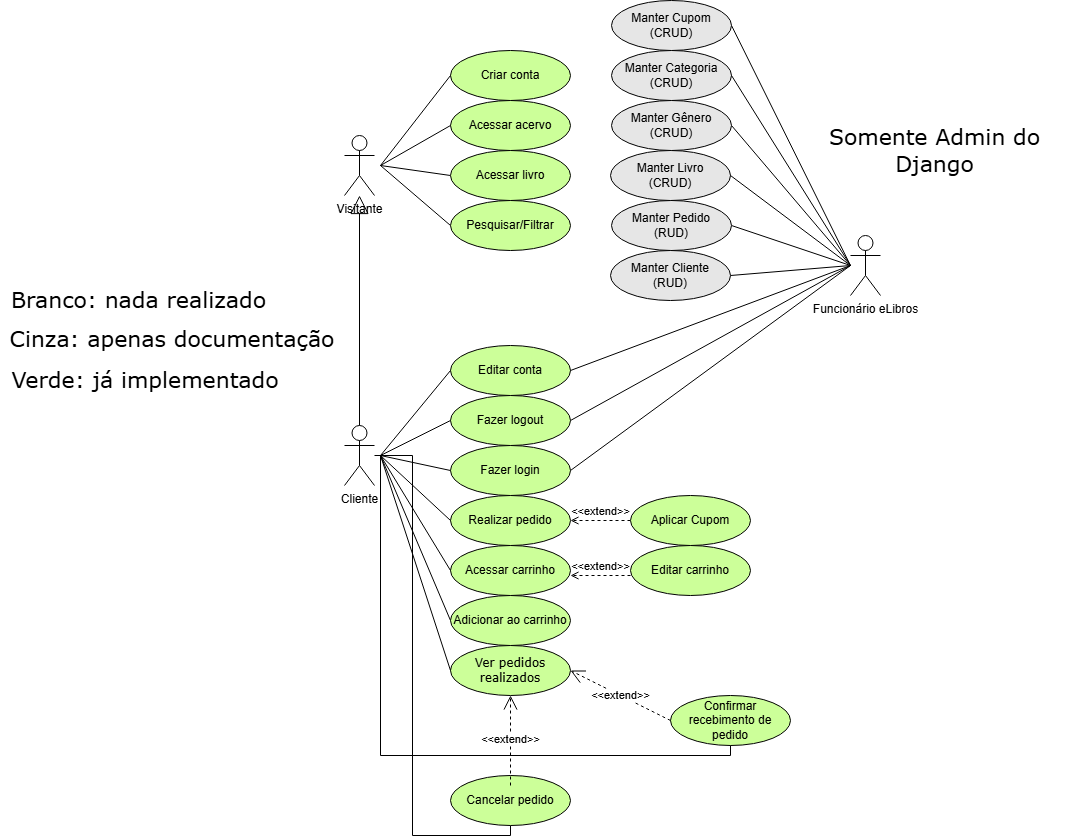

The diagram above was exported from draw.io. Its source (the exported page's mxGraphModel, read from the mxfile embedded in the PNG):
<mxGraphModel dx="1744" dy="2075" grid="1" gridSize="10" guides="1" tooltips="1" connect="1" arrows="1" fold="1" page="1" pageScale="1" pageWidth="827" pageHeight="1169" math="0" shadow="0">
  <root>
    <mxCell id="0" />
    <mxCell id="1" parent="0" />
    <mxCell id="KffBkaMOwE-8M7boOTAI-33" style="edgeStyle=none;shape=connector;rounded=0;orthogonalLoop=1;jettySize=auto;html=1;entryX=1;entryY=0.5;entryDx=0;entryDy=0;strokeColor=default;align=center;verticalAlign=middle;fontFamily=Helvetica;fontSize=11;fontColor=default;labelBackgroundColor=default;endArrow=none;endFill=0;" parent="1" target="u6zJ1wR1zb8cTj8hNxHs-26" edge="1">
      <mxGeometry relative="1" as="geometry">
        <mxPoint x="1250" y="-20" as="sourcePoint" />
      </mxGeometry>
    </mxCell>
    <mxCell id="KffBkaMOwE-8M7boOTAI-34" style="edgeStyle=none;shape=connector;rounded=0;orthogonalLoop=1;jettySize=auto;html=1;entryX=1;entryY=0.5;entryDx=0;entryDy=0;strokeColor=default;align=center;verticalAlign=middle;fontFamily=Helvetica;fontSize=11;fontColor=default;labelBackgroundColor=default;endArrow=none;endFill=0;" parent="1" target="Vy4tJXazF6XD1Z9-3fvb-2" edge="1">
      <mxGeometry relative="1" as="geometry">
        <mxPoint x="1250" y="-20" as="sourcePoint" />
      </mxGeometry>
    </mxCell>
    <mxCell id="92OFofymd97UrG3bQ6cr-4" style="rounded=0;orthogonalLoop=1;jettySize=auto;html=1;entryX=1;entryY=0.5;entryDx=0;entryDy=0;endArrow=none;endFill=0;" parent="1" target="92OFofymd97UrG3bQ6cr-3" edge="1">
      <mxGeometry relative="1" as="geometry">
        <mxPoint x="1250" y="-20" as="sourcePoint" />
      </mxGeometry>
    </mxCell>
    <mxCell id="kh9CSVNsKtjCbCw76zOD-4" style="rounded=0;orthogonalLoop=1;jettySize=auto;html=1;entryX=1;entryY=0.5;entryDx=0;entryDy=0;endArrow=none;endFill=0;" parent="1" target="kh9CSVNsKtjCbCw76zOD-3" edge="1">
      <mxGeometry relative="1" as="geometry">
        <mxPoint x="1250" y="-20" as="sourcePoint" />
      </mxGeometry>
    </mxCell>
    <mxCell id="u6zJ1wR1zb8cTj8hNxHs-5" value="Funcionário eLibros" style="shape=umlActor;verticalLabelPosition=bottom;verticalAlign=top;html=1;outlineConnect=0;" parent="1" vertex="1">
      <mxGeometry x="1250" y="-50" width="30" height="60" as="geometry" />
    </mxCell>
    <mxCell id="u6zJ1wR1zb8cTj8hNxHs-21" value="Visitante" style="shape=umlActor;verticalLabelPosition=bottom;verticalAlign=top;html=1;outlineConnect=0;" parent="1" vertex="1">
      <mxGeometry x="744" y="-150" width="30" height="60" as="geometry" />
    </mxCell>
    <mxCell id="u6zJ1wR1zb8cTj8hNxHs-34" value="Criar conta" style="ellipse;whiteSpace=wrap;html=1;align=center;fillColor=#CCFF99;" parent="1" vertex="1">
      <mxGeometry x="850" y="-235" width="120" height="50" as="geometry" />
    </mxCell>
    <mxCell id="u6zJ1wR1zb8cTj8hNxHs-36" value="Acessar acervo" style="ellipse;whiteSpace=wrap;html=1;align=center;fillColor=#CCFF99;" parent="1" vertex="1">
      <mxGeometry x="850" y="-185" width="120" height="50" as="geometry" />
    </mxCell>
    <mxCell id="KffBkaMOwE-8M7boOTAI-9" style="edgeStyle=none;shape=connector;rounded=0;orthogonalLoop=1;jettySize=auto;html=1;exitX=0;exitY=0.5;exitDx=0;exitDy=0;strokeColor=default;align=center;verticalAlign=middle;fontFamily=Helvetica;fontSize=11;fontColor=default;labelBackgroundColor=default;endArrow=none;endFill=0;" parent="1" source="u6zJ1wR1zb8cTj8hNxHs-37" edge="1">
      <mxGeometry relative="1" as="geometry">
        <mxPoint x="780" y="-120" as="targetPoint" />
      </mxGeometry>
    </mxCell>
    <mxCell id="u6zJ1wR1zb8cTj8hNxHs-37" value="Acessar livro" style="ellipse;whiteSpace=wrap;html=1;align=center;fillColor=#CCFF99;" parent="1" vertex="1">
      <mxGeometry x="850" y="-135" width="120" height="50" as="geometry" />
    </mxCell>
    <mxCell id="KffBkaMOwE-8M7boOTAI-10" style="edgeStyle=none;shape=connector;rounded=0;orthogonalLoop=1;jettySize=auto;html=1;exitX=0;exitY=0.5;exitDx=0;exitDy=0;strokeColor=default;align=center;verticalAlign=middle;fontFamily=Helvetica;fontSize=11;fontColor=default;labelBackgroundColor=default;endArrow=none;endFill=0;" parent="1" source="541m9Sr9yW_Dil_W1Ewz-17" edge="1">
      <mxGeometry relative="1" as="geometry">
        <mxPoint x="780" y="-120" as="targetPoint" />
      </mxGeometry>
    </mxCell>
    <mxCell id="541m9Sr9yW_Dil_W1Ewz-17" value="Pesquisar/Filtrar" style="ellipse;whiteSpace=wrap;html=1;align=center;fillColor=#CCFF99;" parent="1" vertex="1">
      <mxGeometry x="850" y="-85" width="120" height="50" as="geometry" />
    </mxCell>
    <mxCell id="u6zJ1wR1zb8cTj8hNxHs-27" value="Ver pedidos realizados" style="ellipse;whiteSpace=wrap;html=1;align=center;fillColor=#CCFF99;fontFamily=Verdana;" parent="1" vertex="1">
      <mxGeometry x="850" y="360" width="120" height="50" as="geometry" />
    </mxCell>
    <mxCell id="KffBkaMOwE-8M7boOTAI-29" style="edgeStyle=none;shape=connector;rounded=0;orthogonalLoop=1;jettySize=auto;html=1;exitX=1;exitY=0.5;exitDx=0;exitDy=0;strokeColor=default;align=center;verticalAlign=middle;fontFamily=Helvetica;fontSize=11;fontColor=default;labelBackgroundColor=default;endArrow=none;endFill=0;" parent="1" source="u6zJ1wR1zb8cTj8hNxHs-28" edge="1">
      <mxGeometry relative="1" as="geometry">
        <mxPoint x="1250" y="-20" as="targetPoint" />
      </mxGeometry>
    </mxCell>
    <mxCell id="u6zJ1wR1zb8cTj8hNxHs-28" value="Fazer logout" style="ellipse;whiteSpace=wrap;html=1;align=center;fillColor=#CCFF99;" parent="1" vertex="1">
      <mxGeometry x="850" y="110" width="120" height="50" as="geometry" />
    </mxCell>
    <mxCell id="u6zJ1wR1zb8cTj8hNxHs-31" value="Realizar pedido" style="ellipse;whiteSpace=wrap;html=1;align=center;fillColor=#CCFF99;" parent="1" vertex="1">
      <mxGeometry x="850" y="210" width="120" height="50" as="geometry" />
    </mxCell>
    <mxCell id="u6zJ1wR1zb8cTj8hNxHs-44" value="Editar carrinho" style="ellipse;whiteSpace=wrap;html=1;align=center;fillColor=#CCFF99;" parent="1" vertex="1">
      <mxGeometry x="1030" y="260" width="120" height="50" as="geometry" />
    </mxCell>
    <mxCell id="u6zJ1wR1zb8cTj8hNxHs-39" value="Confirmar recebimento de pedido" style="ellipse;whiteSpace=wrap;html=1;align=center;fillColor=#ccff99;" parent="1" vertex="1">
      <mxGeometry x="1070" y="410" width="120" height="50" as="geometry" />
    </mxCell>
    <mxCell id="u6zJ1wR1zb8cTj8hNxHs-35" value="Acessar carrinho" style="ellipse;whiteSpace=wrap;html=1;align=center;fillColor=#CCFF99;" parent="1" vertex="1">
      <mxGeometry x="850" y="260" width="120" height="50" as="geometry" />
    </mxCell>
    <mxCell id="KffBkaMOwE-8M7boOTAI-28" style="edgeStyle=none;shape=connector;rounded=0;orthogonalLoop=1;jettySize=auto;html=1;exitX=1;exitY=0.5;exitDx=0;exitDy=0;strokeColor=default;align=center;verticalAlign=middle;fontFamily=Helvetica;fontSize=11;fontColor=default;labelBackgroundColor=default;endArrow=none;endFill=0;" parent="1" source="u6zJ1wR1zb8cTj8hNxHs-30" edge="1">
      <mxGeometry relative="1" as="geometry">
        <mxPoint x="1250" y="-20" as="targetPoint" />
      </mxGeometry>
    </mxCell>
    <mxCell id="u6zJ1wR1zb8cTj8hNxHs-30" value="Fazer login" style="ellipse;whiteSpace=wrap;html=1;align=center;fillColor=#CCFF99;" parent="1" vertex="1">
      <mxGeometry x="850" y="160" width="120" height="50" as="geometry" />
    </mxCell>
    <mxCell id="u6zJ1wR1zb8cTj8hNxHs-33" value="Editar conta" style="ellipse;whiteSpace=wrap;html=1;align=center;fillColor=#CCFF99;" parent="1" vertex="1">
      <mxGeometry x="850" y="60" width="120" height="50" as="geometry" />
    </mxCell>
    <mxCell id="u6zJ1wR1zb8cTj8hNxHs-26" value="Manter Pedido&lt;div&gt;(RUD)&lt;/div&gt;" style="ellipse;whiteSpace=wrap;html=1;align=center;fillColor=#E6E6E6;" parent="1" vertex="1">
      <mxGeometry x="1011" y="-85" width="120" height="50" as="geometry" />
    </mxCell>
    <mxCell id="u6zJ1wR1zb8cTj8hNxHs-25" value="Manter Livro&lt;div&gt;(CRUD)&lt;/div&gt;" style="ellipse;whiteSpace=wrap;html=1;align=center;fillColor=#E6E6E6;" parent="1" vertex="1">
      <mxGeometry x="1010" y="-135" width="120" height="50" as="geometry" />
    </mxCell>
    <mxCell id="Vy4tJXazF6XD1Z9-3fvb-2" value="Manter Cliente&lt;div&gt;(RUD)&lt;/div&gt;" style="ellipse;whiteSpace=wrap;html=1;align=center;fillColor=#E6E6E6;" parent="1" vertex="1">
      <mxGeometry x="1010" y="-35" width="120" height="50" as="geometry" />
    </mxCell>
    <mxCell id="YV12QCaClhikMkTM48J6-2" style="rounded=0;orthogonalLoop=1;jettySize=auto;html=1;endArrow=none;endFill=0;entryX=0;entryY=0.5;entryDx=0;entryDy=0;" parent="1" target="u6zJ1wR1zb8cTj8hNxHs-33" edge="1">
      <mxGeometry relative="1" as="geometry">
        <mxPoint x="780" y="170" as="sourcePoint" />
      </mxGeometry>
    </mxCell>
    <mxCell id="YV12QCaClhikMkTM48J6-6" style="edgeStyle=none;shape=connector;rounded=0;orthogonalLoop=1;jettySize=auto;html=1;entryX=0;entryY=0.5;entryDx=0;entryDy=0;strokeColor=default;align=center;verticalAlign=middle;fontFamily=Helvetica;fontSize=11;fontColor=default;labelBackgroundColor=default;endArrow=none;endFill=0;" parent="1" target="u6zJ1wR1zb8cTj8hNxHs-31" edge="1">
      <mxGeometry relative="1" as="geometry">
        <mxPoint x="780" y="170" as="sourcePoint" />
      </mxGeometry>
    </mxCell>
    <mxCell id="YV12QCaClhikMkTM48J6-7" style="edgeStyle=none;shape=connector;rounded=0;orthogonalLoop=1;jettySize=auto;html=1;entryX=0;entryY=0.5;entryDx=0;entryDy=0;strokeColor=default;align=center;verticalAlign=middle;fontFamily=Helvetica;fontSize=11;fontColor=default;labelBackgroundColor=default;endArrow=none;endFill=0;" parent="1" target="u6zJ1wR1zb8cTj8hNxHs-35" edge="1">
      <mxGeometry relative="1" as="geometry">
        <mxPoint x="780" y="170" as="sourcePoint" />
      </mxGeometry>
    </mxCell>
    <mxCell id="YV12QCaClhikMkTM48J6-9" style="edgeStyle=none;shape=connector;rounded=0;orthogonalLoop=1;jettySize=auto;html=1;entryX=0;entryY=0.5;entryDx=0;entryDy=0;strokeColor=default;align=center;verticalAlign=middle;fontFamily=Helvetica;fontSize=11;fontColor=default;labelBackgroundColor=default;endArrow=none;endFill=0;" parent="1" target="u6zJ1wR1zb8cTj8hNxHs-27" edge="1">
      <mxGeometry relative="1" as="geometry">
        <mxPoint x="780" y="170" as="sourcePoint" />
      </mxGeometry>
    </mxCell>
    <mxCell id="YV12QCaClhikMkTM48J6-10" style="edgeStyle=orthogonalEdgeStyle;shape=connector;rounded=0;orthogonalLoop=1;jettySize=auto;html=1;strokeColor=default;align=center;verticalAlign=middle;fontFamily=Helvetica;fontSize=11;fontColor=default;labelBackgroundColor=default;endArrow=none;endFill=0;entryX=0.5;entryY=1;entryDx=0;entryDy=0;" parent="1" target="u6zJ1wR1zb8cTj8hNxHs-39" edge="1">
      <mxGeometry relative="1" as="geometry">
        <mxPoint x="780" y="170" as="sourcePoint" />
        <mxPoint x="1140" y="350" as="targetPoint" />
        <Array as="points">
          <mxPoint x="780" y="470" />
          <mxPoint x="1130" y="470" />
        </Array>
      </mxGeometry>
    </mxCell>
    <mxCell id="kahBm2osSVhcxSLaOJQu-3" style="edgeStyle=none;shape=connector;rounded=0;orthogonalLoop=1;jettySize=auto;html=1;entryX=0;entryY=0.5;entryDx=0;entryDy=0;strokeColor=default;align=center;verticalAlign=middle;fontFamily=Helvetica;fontSize=11;fontColor=default;labelBackgroundColor=default;endArrow=none;endFill=0;" parent="1" target="kahBm2osSVhcxSLaOJQu-1" edge="1">
      <mxGeometry relative="1" as="geometry">
        <mxPoint x="780" y="170" as="sourcePoint" />
      </mxGeometry>
    </mxCell>
    <mxCell id="kahBm2osSVhcxSLaOJQu-8" style="edgeStyle=orthogonalEdgeStyle;shape=connector;rounded=0;orthogonalLoop=1;jettySize=auto;html=1;strokeColor=default;align=center;verticalAlign=middle;fontFamily=Helvetica;fontSize=11;fontColor=default;labelBackgroundColor=default;endArrow=none;endFill=0;entryX=0.5;entryY=1;entryDx=0;entryDy=0;" parent="1" source="u6zJ1wR1zb8cTj8hNxHs-1" target="kahBm2osSVhcxSLaOJQu-4" edge="1">
      <mxGeometry relative="1" as="geometry">
        <mxPoint x="760" y="500" as="targetPoint" />
        <Array as="points">
          <mxPoint x="812" y="170" />
          <mxPoint x="812" y="550" />
          <mxPoint x="910" y="550" />
        </Array>
      </mxGeometry>
    </mxCell>
    <mxCell id="u6zJ1wR1zb8cTj8hNxHs-1" value="Cliente" style="shape=umlActor;verticalLabelPosition=bottom;verticalAlign=top;html=1;outlineConnect=0;" parent="1" vertex="1">
      <mxGeometry x="744" y="140" width="30" height="60" as="geometry" />
    </mxCell>
    <mxCell id="KffBkaMOwE-8M7boOTAI-12" style="edgeStyle=none;shape=connector;rounded=0;orthogonalLoop=1;jettySize=auto;html=1;exitX=0;exitY=0.5;exitDx=0;exitDy=0;strokeColor=default;align=center;verticalAlign=middle;fontFamily=Helvetica;fontSize=11;fontColor=default;labelBackgroundColor=default;endArrow=none;endFill=0;" parent="1" source="u6zJ1wR1zb8cTj8hNxHs-36" edge="1">
      <mxGeometry relative="1" as="geometry">
        <mxPoint x="780" y="-120" as="targetPoint" />
      </mxGeometry>
    </mxCell>
    <mxCell id="KffBkaMOwE-8M7boOTAI-13" style="edgeStyle=none;shape=connector;rounded=0;orthogonalLoop=1;jettySize=auto;html=1;exitX=0;exitY=0.5;exitDx=0;exitDy=0;strokeColor=default;align=center;verticalAlign=middle;fontFamily=Helvetica;fontSize=11;fontColor=default;labelBackgroundColor=default;endArrow=none;endFill=0;" parent="1" source="u6zJ1wR1zb8cTj8hNxHs-34" edge="1">
      <mxGeometry relative="1" as="geometry">
        <mxPoint x="780" y="-120" as="targetPoint" />
      </mxGeometry>
    </mxCell>
    <mxCell id="KffBkaMOwE-8M7boOTAI-23" value="" style="endArrow=block;endSize=16;endFill=0;html=1;rounded=0;strokeColor=default;align=center;verticalAlign=middle;fontFamily=Helvetica;fontSize=11;fontColor=default;labelBackgroundColor=default;exitX=0.5;exitY=0;exitDx=0;exitDy=0;exitPerimeter=0;" parent="1" source="u6zJ1wR1zb8cTj8hNxHs-1" target="u6zJ1wR1zb8cTj8hNxHs-21" edge="1">
      <mxGeometry width="160" relative="1" as="geometry">
        <mxPoint x="640" y="-10" as="sourcePoint" />
        <mxPoint x="800" y="-10" as="targetPoint" />
      </mxGeometry>
    </mxCell>
    <mxCell id="KffBkaMOwE-8M7boOTAI-30" style="edgeStyle=none;shape=connector;rounded=0;orthogonalLoop=1;jettySize=auto;html=1;exitX=1;exitY=0.5;exitDx=0;exitDy=0;strokeColor=default;align=center;verticalAlign=middle;fontFamily=Helvetica;fontSize=11;fontColor=default;labelBackgroundColor=default;endArrow=none;endFill=0;" parent="1" source="u6zJ1wR1zb8cTj8hNxHs-33" edge="1">
      <mxGeometry relative="1" as="geometry">
        <mxPoint x="1250" y="-20" as="targetPoint" />
      </mxGeometry>
    </mxCell>
    <mxCell id="KffBkaMOwE-8M7boOTAI-32" style="edgeStyle=none;shape=connector;rounded=0;orthogonalLoop=1;jettySize=auto;html=1;entryX=1;entryY=0.5;entryDx=0;entryDy=0;strokeColor=default;align=center;verticalAlign=middle;fontFamily=Helvetica;fontSize=11;fontColor=default;labelBackgroundColor=default;endArrow=none;endFill=0;" parent="1" target="u6zJ1wR1zb8cTj8hNxHs-25" edge="1">
      <mxGeometry relative="1" as="geometry">
        <mxPoint x="1250" y="-20" as="sourcePoint" />
      </mxGeometry>
    </mxCell>
    <mxCell id="KffBkaMOwE-8M7boOTAI-39" value="&amp;lt;&amp;lt;extend&amp;gt;&amp;gt;" style="endArrow=open;endSize=12;dashed=1;html=1;rounded=0;strokeColor=default;align=center;verticalAlign=middle;fontFamily=Helvetica;fontSize=11;fontColor=default;labelBackgroundColor=default;entryX=1;entryY=0.5;entryDx=0;entryDy=0;exitX=0;exitY=0.5;exitDx=0;exitDy=0;" parent="1" source="u6zJ1wR1zb8cTj8hNxHs-39" target="u6zJ1wR1zb8cTj8hNxHs-27" edge="1">
      <mxGeometry width="160" relative="1" as="geometry">
        <mxPoint x="980" y="270" as="sourcePoint" />
        <mxPoint x="1140" y="270" as="targetPoint" />
      </mxGeometry>
    </mxCell>
    <mxCell id="YV12QCaClhikMkTM48J6-4" style="edgeStyle=none;shape=connector;rounded=0;orthogonalLoop=1;jettySize=auto;html=1;entryX=0;entryY=0.5;entryDx=0;entryDy=0;strokeColor=default;align=center;verticalAlign=middle;fontFamily=Helvetica;fontSize=11;fontColor=default;labelBackgroundColor=default;endArrow=none;endFill=0;" parent="1" target="u6zJ1wR1zb8cTj8hNxHs-28" edge="1">
      <mxGeometry relative="1" as="geometry">
        <mxPoint x="780" y="170" as="sourcePoint" />
      </mxGeometry>
    </mxCell>
    <mxCell id="YV12QCaClhikMkTM48J6-5" style="edgeStyle=none;shape=connector;rounded=0;orthogonalLoop=1;jettySize=auto;html=1;entryX=0;entryY=0.5;entryDx=0;entryDy=0;strokeColor=default;align=center;verticalAlign=middle;fontFamily=Helvetica;fontSize=11;fontColor=default;labelBackgroundColor=default;endArrow=none;endFill=0;" parent="1" target="u6zJ1wR1zb8cTj8hNxHs-30" edge="1">
      <mxGeometry relative="1" as="geometry">
        <mxPoint x="780" y="170" as="sourcePoint" />
      </mxGeometry>
    </mxCell>
    <mxCell id="kahBm2osSVhcxSLaOJQu-1" value="Adicionar ao carrinho" style="ellipse;whiteSpace=wrap;html=1;align=center;fillColor=#CCFF99;" parent="1" vertex="1">
      <mxGeometry x="850" y="310" width="120" height="50" as="geometry" />
    </mxCell>
    <mxCell id="kahBm2osSVhcxSLaOJQu-4" value="Cancelar pedido" style="ellipse;whiteSpace=wrap;html=1;align=center;fillColor=#CCFF99;" parent="1" vertex="1">
      <mxGeometry x="850" y="490" width="120" height="50" as="geometry" />
    </mxCell>
    <mxCell id="kahBm2osSVhcxSLaOJQu-9" value="&amp;lt;&amp;lt;extend&amp;gt;&amp;gt;" style="endArrow=open;endSize=12;dashed=1;html=1;rounded=0;strokeColor=default;align=center;verticalAlign=middle;fontFamily=Helvetica;fontSize=11;fontColor=default;labelBackgroundColor=default;" parent="1" target="u6zJ1wR1zb8cTj8hNxHs-27" edge="1">
      <mxGeometry width="160" relative="1" as="geometry">
        <mxPoint x="910" y="500" as="sourcePoint" />
        <mxPoint x="850" y="480" as="targetPoint" />
      </mxGeometry>
    </mxCell>
    <mxCell id="92OFofymd97UrG3bQ6cr-3" value="Manter Gênero&lt;div&gt;(CRUD)&lt;/div&gt;" style="ellipse;whiteSpace=wrap;html=1;align=center;fillColor=#E6E6E6;" parent="1" vertex="1">
      <mxGeometry x="1011" y="-185" width="120" height="50" as="geometry" />
    </mxCell>
    <mxCell id="4x-DXHGyijfTzwdVXWQR-6" value="Manter Categoria&lt;div&gt;(CRUD)&lt;/div&gt;" style="ellipse;whiteSpace=wrap;html=1;align=center;fillColor=#E6E6E6;" parent="1" vertex="1">
      <mxGeometry x="1011" y="-235" width="120" height="50" as="geometry" />
    </mxCell>
    <mxCell id="4x-DXHGyijfTzwdVXWQR-7" style="rounded=0;orthogonalLoop=1;jettySize=auto;html=1;entryX=1;entryY=0.5;entryDx=0;entryDy=0;endArrow=none;endFill=0;" parent="1" edge="1">
      <mxGeometry relative="1" as="geometry">
        <mxPoint x="1250" y="-20" as="sourcePoint" />
        <mxPoint x="1131" y="-210" as="targetPoint" />
      </mxGeometry>
    </mxCell>
    <mxCell id="4x-DXHGyijfTzwdVXWQR-9" value="Branco: nada realizado" style="text;html=1;align=center;verticalAlign=middle;whiteSpace=wrap;rounded=0;fontFamily=Verdana;fontSize=22;" parent="1" vertex="1">
      <mxGeometry x="404" width="269" height="30" as="geometry" />
    </mxCell>
    <mxCell id="4x-DXHGyijfTzwdVXWQR-10" value="Verde: já implementado" style="text;html=1;align=center;verticalAlign=middle;whiteSpace=wrap;rounded=0;fontFamily=Verdana;fontSize=22;" parent="1" vertex="1">
      <mxGeometry x="400" y="80" width="290" height="30" as="geometry" />
    </mxCell>
    <mxCell id="4x-DXHGyijfTzwdVXWQR-11" value="Cinza: apenas documentação" style="text;html=1;align=center;verticalAlign=middle;whiteSpace=wrap;rounded=0;fontFamily=Verdana;fontSize=22;" parent="1" vertex="1">
      <mxGeometry x="402" y="39" width="340" height="30" as="geometry" />
    </mxCell>
    <mxCell id="kh9CSVNsKtjCbCw76zOD-3" value="Manter Cupom&lt;div&gt;(CRUD)&lt;/div&gt;" style="ellipse;whiteSpace=wrap;html=1;align=center;fillColor=#E6E6E6;" parent="1" vertex="1">
      <mxGeometry x="1011" y="-285" width="120" height="50" as="geometry" />
    </mxCell>
    <mxCell id="kh9CSVNsKtjCbCw76zOD-21" value="&amp;lt;&amp;lt;extend&amp;gt;&amp;gt;" style="html=1;verticalAlign=bottom;labelBackgroundColor=none;endArrow=open;endFill=0;dashed=1;rounded=0;strokeColor=default;align=center;fontFamily=Helvetica;fontSize=11;fontColor=default;" parent="1" edge="1">
      <mxGeometry width="160" relative="1" as="geometry">
        <mxPoint x="1030" y="235" as="sourcePoint" />
        <mxPoint x="970" y="235" as="targetPoint" />
      </mxGeometry>
    </mxCell>
    <mxCell id="kh9CSVNsKtjCbCw76zOD-22" value="Aplicar Cupom" style="ellipse;whiteSpace=wrap;html=1;align=center;fillColor=#CCFF99;" parent="1" vertex="1">
      <mxGeometry x="1030" y="210" width="120" height="50" as="geometry" />
    </mxCell>
    <mxCell id="kh9CSVNsKtjCbCw76zOD-23" value="&amp;lt;&amp;lt;extend&amp;gt;&amp;gt;" style="html=1;verticalAlign=bottom;labelBackgroundColor=none;endArrow=open;endFill=0;dashed=1;rounded=0;strokeColor=default;align=center;fontFamily=Helvetica;fontSize=11;fontColor=default;" parent="1" edge="1">
      <mxGeometry width="160" relative="1" as="geometry">
        <mxPoint x="1030" y="290" as="sourcePoint" />
        <mxPoint x="970" y="290" as="targetPoint" />
      </mxGeometry>
    </mxCell>
    <mxCell id="kkKYtgDw403f85KSxdQF-5" value="Somente Admin do&lt;div&gt;Django&lt;/div&gt;" style="text;html=1;align=center;verticalAlign=middle;whiteSpace=wrap;rounded=0;fontFamily=Verdana;fontSize=22;" vertex="1" parent="1">
      <mxGeometry x="1200" y="-150" width="269" height="30" as="geometry" />
    </mxCell>
  </root>
</mxGraphModel>